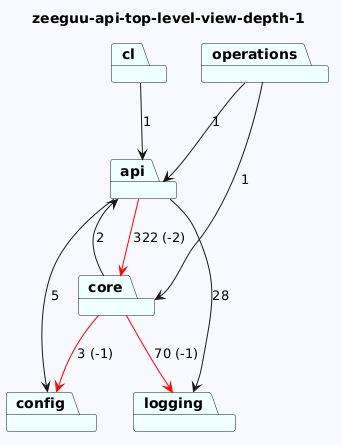

The diagram above was rendered by PlantUML. Its source (embedded in the PNG):
@startuml
skinparam backgroundColor GhostWhite
title zeeguu-api-top-level-view-depth-1
package "cl" #Azure
package "core" #Azure
package "operations" #Azure
package "config" #Azure
package "api" #Azure
package "logging" #Azure
"cl"-->"api"  : 1
"core"-->"logging" #Red : 70 (-1)
"core"-->"config" #Red : 3 (-1)
"core"-->"api"  : 2
"operations"-->"api"  : 1
"operations"-->"core"  : 1

"api"-->"logging"  : 28
"api"-->"config"  : 5
"api"-->"core" #Red : 322 (-2)
@enduml